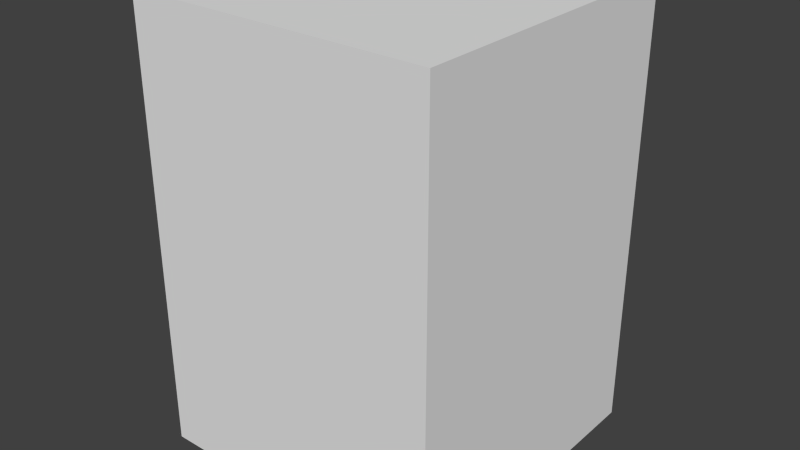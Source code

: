 # Source: house_1.blend  (saved by Blender 2.75.0; exported with 4.5.12 LTS)
import bpy
from mathutils import Matrix  # noqa: F401  (used for matrix-valued properties, if any)

bpy.ops.wm.read_factory_settings(use_empty=True)
scene = bpy.context.scene
scene.name = 'Scene'

# ---- collections
col_collection_1 = bpy.data.collections.new('Collection 1'); scene.collection.children.link(col_collection_1)

# ---- materials (node trees are filled in below, after node groups)
mat_city = bpy.data.materials.new('City')
mat_city.alpha_threshold = 0.0
mat_city.use_transparent_shadow = False
mat_city.roughness = 0.5

# ---- material node trees

# ---- world
world_world = bpy.data.worlds.new('World'); scene.world = world_world
world_world.color = (0.05088, 0.05088, 0.05088)
world_world.use_sun_shadow = False
world_world.sun_shadow_jitter_overblur = 0.0
world_world.cycles.sampling_method = 'MANUAL'
world_world.cycles.sample_map_resolution = 256

# ---- meshes
me_plane = bpy.data.meshes.new('Plane')
me_plane.from_pydata([(-1.0, -1.0, 0.0), (1.0, -1.0, 0.0), (-1.0, 1.0, 0.0), (1.0, 1.0, 0.0), (-1.0, -1.0, 2.932), (1.0, -1.0, 2.932), (-1.0, 1.0, 2.932), (1.0, 1.0, 2.932)], [], [(4, 5, 7, 6), (3, 2, 6, 7), (0, 1, 5, 4), (1, 3, 7, 5), (2, 0, 4, 6)])
_uv = me_plane.uv_layers.new(name='UVMap')
_uv.uv.foreach_set('vector', [0.09635, 0.8442, 0.128, 0.8442, 0.128, 0.8442, 0.09635, 0.8442, 0.128, 0.7979, 0.09635, 0.7979, 0.09635, 0.8442, 0.128, 0.8442, 0.006729, 0.7967, 0.1448, 0.7967, 0.1448, 0.9941, 0.006729, 0.9941, 0.128, 0.7979, 0.128, 0.7979, 0.128, 0.8442, 0.128, 0.8442, 0.09635, 0.7979, 0.09635, 0.7979, 0.09635, 0.8442, 0.09635, 0.8442])
me_plane.materials.append(mat_city)
me_plane.use_remesh_preserve_volume = False
me_plane.use_remesh_preserve_attributes = False
me_plane.use_mirror_vertex_groups = False
me_plane.update()

# ---- objects
ob_plane = bpy.data.objects.new('Plane', me_plane)

# ---- transforms, parenting, visibility, modifiers, constraints
ob_plane.location = (0.0, 0.0, 0.0)
ob_plane.lineart.crease_threshold = 0.0

# ---- collection membership
col_collection_1.objects.link(ob_plane)

# ---- scene / render settings (as saved in the file)
scene.frame_start = 1; scene.frame_end = 250; scene.frame_set(1)
scene.render.engine = 'BLENDER_EEVEE_NEXT'
scene.render.image_settings.compression = 0
scene.render.resolution_percentage = 50
scene.render.dither_intensity = 0.0
scene.cycles.use_denoising = False
scene.cycles.samples = 200
scene.cycles.sampling_pattern = 'TABULATED_SOBOL'
scene.cycles.light_sampling_threshold = 0.0
scene.cycles.use_adaptive_sampling = False
scene.cycles.use_light_tree = False
scene.cycles.blur_glossy = 0.0
scene.cycles.pixel_filter_type = 'GAUSSIAN'
scene.cycles.sample_clamp_indirect = 0.0
scene.view_settings.view_transform = 'Standard'
bpy.context.view_layer.update()

# ---- added for rendering (the .blend has no active camera and no usable light): camera, sun
cam_auto = bpy.data.cameras.new('AutoCamera')
cam_auto.lens = 50.0
cam_auto.sensor_width = 36.0
cam_auto.clip_end = 1000.0
ob_auto_camera = bpy.data.objects.new('AutoCamera', cam_auto)
scene.collection.objects.link(ob_auto_camera)
ob_auto_camera.location = (3.76928, -4.52314, 4.48144)
ob_auto_camera.rotation_euler = (1.09748, -7.21219e-08, 0.694738)
scene.camera = ob_auto_camera
light_auto_sun = bpy.data.lights.new('AutoSun', 'SUN')
light_auto_sun.energy = 3.0
light_auto_sun.angle = 0.0523599
ob_auto_sun = bpy.data.objects.new('AutoSun', light_auto_sun)
scene.collection.objects.link(ob_auto_sun)
ob_auto_sun.rotation_euler = (0.872665, 0.174533, 0.523599)
bpy.context.view_layer.update()
